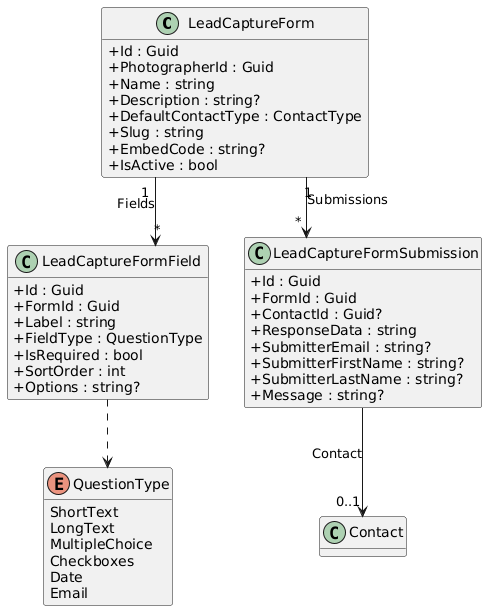

The diagram above was rendered by PlantUML. Its source (embedded in the PNG):
@startuml
skinparam classAttributeIconSize 0
skinparam linetype ortho
hide empty methods

class LeadCaptureForm {
  +Id : Guid
  +PhotographerId : Guid
  +Name : string
  +Description : string?
  +DefaultContactType : ContactType
  +Slug : string
  +EmbedCode : string?
  +IsActive : bool
}

class LeadCaptureFormField {
  +Id : Guid
  +FormId : Guid
  +Label : string
  +FieldType : QuestionType
  +IsRequired : bool
  +SortOrder : int
  +Options : string?
}

class LeadCaptureFormSubmission {
  +Id : Guid
  +FormId : Guid
  +ContactId : Guid?
  +ResponseData : string
  +SubmitterEmail : string?
  +SubmitterFirstName : string?
  +SubmitterLastName : string?
  +Message : string?
}

enum QuestionType {
  ShortText
  LongText
  MultipleChoice
  Checkboxes
  Date
  Email
}

LeadCaptureForm "1" --> "*" LeadCaptureFormField : Fields
LeadCaptureForm "1" --> "*" LeadCaptureFormSubmission : Submissions
LeadCaptureFormSubmission --> "0..1" Contact : Contact
LeadCaptureFormField ..> QuestionType
@enduml